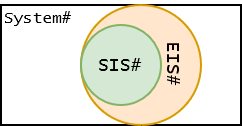

The diagram above was exported from draw.io. Its source (the exported page's mxGraphModel, read from the mxfile embedded in the PNG):
<mxGraphModel dx="1434" dy="774" grid="1" gridSize="10" guides="1" tooltips="1" connect="1" arrows="1" fold="1" page="1" pageScale="1" pageWidth="827" pageHeight="1169" math="0" shadow="0">
  <root>
    <mxCell id="0" />
    <mxCell id="1" parent="0" />
    <mxCell id="XzYnoLxvAJerx91CwqYv-1" value="" style="rounded=0;whiteSpace=wrap;html=1;" vertex="1" parent="1">
      <mxGeometry x="40" y="180" width="120" height="60" as="geometry" />
    </mxCell>
    <mxCell id="XzYnoLxvAJerx91CwqYv-2" value="&lt;font face=&quot;Lucida Console&quot; style=&quot;font-size: 9px;&quot;&gt;EIS#&lt;/font&gt;" style="ellipse;whiteSpace=wrap;html=1;aspect=fixed;fillColor=#ffe6cc;strokeColor=#d79b00;verticalAlign=top;align=center;rotation=90;fontSize=9;" vertex="1" parent="1">
      <mxGeometry x="80" y="180" width="60" height="60" as="geometry" />
    </mxCell>
    <mxCell id="XzYnoLxvAJerx91CwqYv-3" value="&lt;font face=&quot;Lucida Console&quot; style=&quot;font-size: 8px;&quot;&gt;System#&lt;/font&gt;" style="text;html=1;align=left;verticalAlign=middle;whiteSpace=wrap;rounded=0;labelPosition=center;verticalLabelPosition=middle;" vertex="1" parent="1">
      <mxGeometry x="40" y="180" width="40" height="10" as="geometry" />
    </mxCell>
    <mxCell id="XzYnoLxvAJerx91CwqYv-4" value="&lt;font face=&quot;Lucida Console&quot; style=&quot;font-size: 9px;&quot;&gt;SIS#&lt;br style=&quot;font-size: 9px;&quot;&gt;&lt;/font&gt;" style="ellipse;whiteSpace=wrap;html=1;aspect=fixed;fillColor=#d5e8d4;strokeColor=#82b366;verticalAlign=middle;align=center;fontSize=9;" vertex="1" parent="1">
      <mxGeometry x="80" y="190" width="40" height="40" as="geometry" />
    </mxCell>
  </root>
</mxGraphModel>